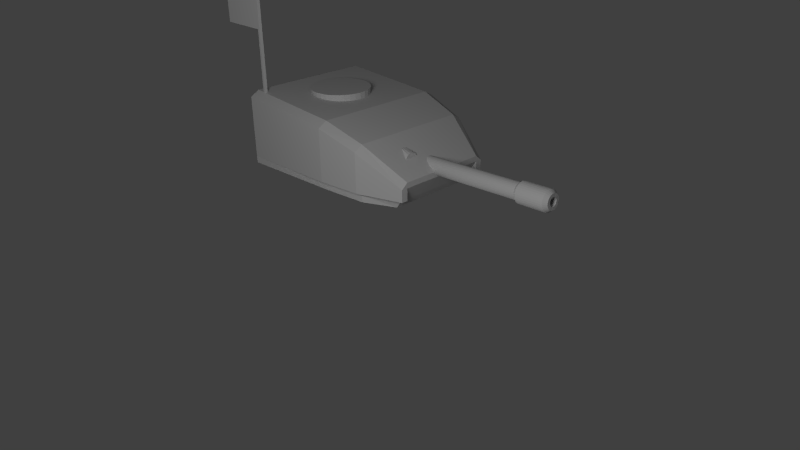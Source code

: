 # Source: tank_upper.blend  (saved by Blender 2.59.0; exported with 4.5.12 LTS)
import bpy
from mathutils import Matrix  # noqa: F401  (used for matrix-valued properties, if any)

bpy.ops.wm.read_factory_settings(use_empty=True)
scene = bpy.context.scene
scene.name = 'Scene'

# ---- collections
col_collection_1 = bpy.data.collections.new('Collection 1'); scene.collection.children.link(col_collection_1)

# ---- materials (node trees are filled in below, after node groups)
mat_1___default = bpy.data.materials.new('1 - Default')
mat_1___default.alpha_threshold = 0.0
mat_1___default.use_transparent_shadow = False
mat_1___default.diffuse_color = (0.5882, 0.5882, 0.5882, 1.0)
mat_1___default.specular_color = (0.898, 0.898, 0.898)
mat_1___default.roughness = 0.5
mat_1___default.line_color = (0.0, 0.0, 0.0, 1.0)

# ---- material node trees

# ---- world
world_world = bpy.data.worlds.new('World'); scene.world = world_world
world_world.color = (0.05088, 0.05088, 0.05088)
world_world.use_sun_shadow = False
world_world.sun_shadow_jitter_overblur = 0.0
world_world.cycles.sampling_method = 'MANUAL'
world_world.cycles.sample_map_resolution = 256

# ---- cameras
cam_camera = bpy.data.cameras.new('Camera')
cam_camera.clip_end = 100.0
cam_camera.lens = 35.0
cam_camera.ortho_scale = 7.314
cam_camera.display_size = 20.0
cam_camera.dof.focus_distance = 0.0
cam_camera.dof.aperture_fstop = 128.0

# ---- lights
light_point = bpy.data.lights.new('Point', 'POINT')
light_point.transmission_factor = 0.0
light_point.energy = 500.0
light_point.shadow_buffer_clip_start = 0.5
light_point.shadow_soft_size = 1.0
light_point.shadow_maximum_resolution = 0.006
light_point.use_absolute_resolution = True
light_point.cycles.use_multiple_importance_sampling = False
light_lamp = bpy.data.lights.new('Lamp', 'POINT')
light_lamp.transmission_factor = 0.0
light_lamp.cutoff_distance = 30.0
light_lamp.energy = 100.0
light_lamp.shadow_buffer_clip_start = 1.001
light_lamp.shadow_soft_size = 1.0
light_lamp.shadow_maximum_resolution = 0.006
light_lamp.use_absolute_resolution = True
light_lamp.cycles.use_multiple_importance_sampling = False

# ---- meshes
me_box03 = bpy.data.meshes.new('Box03')
me_box03.from_pydata([(-0.2229, 0.4127, 2.49), (-0.3, 0.4051, 2.49), (-0.3742, 0.3826, 2.49), (-0.4425, 0.3461, 2.49), (-0.5024, 0.2969, 2.49), (-0.5516, 0.237, 2.49), (-0.5881, 0.1687, 2.49), (-0.6106, 0.09454, 2.49), (-0.6182, 0.01742, 2.49), (-0.6106, -0.0597, 2.49), (-0.5881, -0.1339, 2.49), (-0.5516, -0.2022, 2.49), (-0.5024, -0.2621, 2.49), (-0.4425, -0.3113, 2.49), (-0.3742, -0.3478, 2.49), (-0.3, -0.3703, 2.49), (-0.2229, -0.3779, 2.49), (-0.1458, -0.3703, 2.49), (-0.0716, -0.3478, 2.49), (-0.003259, -0.3113, 2.49), (0.05664, -0.2621, 2.49), (0.1058, -0.2022, 2.49), (0.1423, -0.1339, 2.49), (0.1648, -0.0597, 2.49), (0.1724, 0.01742, 2.49), (0.1648, 0.09454, 2.49), (0.1423, 0.1687, 2.49), (0.1058, 0.237, 2.49), (0.05664, 0.2969, 2.49), (-0.003259, 0.3461, 2.49), (-0.0716, 0.3826, 2.49), (-0.1458, 0.4051, 2.49), (-0.2229, 0.4127, 2.371), (-0.3, 0.4051, 2.371), (-0.3742, 0.3826, 2.371), (-0.4425, 0.3461, 2.371), (-0.5024, 0.2969, 2.371), (-0.5516, 0.237, 2.371), (-0.5881, 0.1687, 2.371), (-0.6106, 0.09454, 2.371), (-0.6182, 0.01742, 2.371), (-0.6106, -0.0597, 2.371), (-0.5881, -0.1339, 2.371), (-0.5516, -0.2022, 2.371), (-0.5024, -0.2621, 2.371), (-0.4425, -0.3113, 2.371), (-0.3742, -0.3478, 2.371), (-0.3, -0.3703, 2.371), (-0.2229, -0.3779, 2.371), (-0.1458, -0.3703, 2.371), (-0.0716, -0.3478, 2.371), (-0.003259, -0.3113, 2.371), (0.05664, -0.2621, 2.371), (0.1058, -0.2022, 2.371), (0.1423, -0.1339, 2.371), (0.1648, -0.0597, 2.371), (0.1724, 0.01742, 2.371), (0.1648, 0.09454, 2.371), (0.1423, 0.1687, 2.371), (0.1058, 0.237, 2.371), (0.05664, 0.2969, 2.371), (-0.003257, 0.3461, 2.371), (-0.0716, 0.3826, 2.371), (-0.1458, 0.4051, 2.371), (-0.2229, 0.01742, 2.49), (-0.2229, 0.01742, 2.371), (2.809, 0.06148, 1.886), (2.809, 0.07412, 1.902), (2.808, 0.08341, 1.92), (2.807, 0.08898, 1.939), (2.806, 0.09063, 1.96), (2.805, 0.08829, 1.98), (2.804, 0.08204, 1.999), (2.803, 0.07215, 2.017), (2.802, 0.05897, 2.032), (2.801, 0.04302, 2.045), (2.801, 0.02491, 2.054), (2.8, 0.005331, 2.06), (2.8, -0.01495, 2.062), (2.8, -0.03517, 2.059), (2.8, -0.05454, 2.053), (2.8, -0.07232, 2.043), (2.801, -0.08783, 2.03), (2.802, -0.1005, 2.014), (2.803, -0.1098, 1.996), (2.804, -0.1153, 1.976), (2.805, -0.117, 1.956), (2.806, -0.1146, 1.936), (2.807, -0.1084, 1.917), (2.808, -0.0985, 1.899), (2.809, -0.08532, 1.883), (2.809, -0.06937, 1.871), (2.81, -0.05126, 1.861), (2.81, -0.03168, 1.856), (2.811, -0.0114, 1.854), (2.811, 0.008819, 1.857), (2.81, 0.02819, 1.863), (2.81, 0.04597, 1.873), (0.8508, 0.07679, 1.776), (0.8501, 0.08943, 1.792), (0.8493, 0.09871, 1.81), (0.8483, 0.1043, 1.83), (0.8473, 0.1059, 1.85), (0.8462, 0.1036, 1.87), (0.8452, 0.09735, 1.89), (0.8442, 0.08745, 1.907), (0.8433, 0.07427, 1.923), (0.8426, 0.05832, 1.935), (0.842, 0.04021, 1.945), (0.8416, 0.02064, 1.95), (0.8413, 0.0003527, 1.952), (0.8413, -0.01986, 1.949), (0.8415, -0.03924, 1.943), (0.8419, -0.05702, 1.933), (0.8424, -0.07253, 1.92), (0.8431, -0.08517, 1.904), (0.844, -0.09445, 1.886), (0.845, -0.1, 1.867), (0.846, -0.1017, 1.846), (0.847, -0.09933, 1.826), (0.8481, -0.09309, 1.807), (0.849, -0.08319, 1.789), (0.8499, -0.07001, 1.774), (0.8507, -0.05406, 1.761), (0.8513, -0.03595, 1.752), (0.8517, -0.01638, 1.746), (0.8519, 0.003908, 1.744), (0.852, 0.02412, 1.747), (0.8518, 0.0435, 1.753), (0.8514, 0.06128, 1.763), (0.8466, 0.002131, 1.848), (2.848, 0.06171, 1.852), (2.849, 0.03912, 1.839), (2.849, 0.0145, 1.831), (2.849, -0.01118, 1.828), (2.849, -0.03695, 1.83), (2.848, -0.06182, 1.837), (2.847, -0.08483, 1.849), (2.847, -0.1051, 1.865), (2.845, -0.1218, 1.885), (2.844, -0.1344, 1.907), (2.843, -0.1423, 1.932), (2.842, -0.1453, 1.957), (2.84, -0.1432, 1.983), (2.839, -0.1361, 2.008), (2.838, -0.1244, 2.031), (2.837, -0.1083, 2.051), (2.836, -0.08859, 2.068), (2.836, -0.066, 2.081), (2.836, -0.04138, 2.089), (2.836, -0.0157, 2.092), (2.836, 0.01007, 2.089), (2.836, 0.03494, 2.082), (2.837, 0.05795, 2.071), (2.838, 0.07822, 2.055), (2.839, 0.09496, 2.035), (2.841, 0.1075, 2.012), (2.842, 0.1155, 1.988), (2.843, 0.1184, 1.962), (2.844, 0.1163, 1.936), (2.846, 0.1093, 1.912), (2.847, 0.09747, 1.889), (2.848, 0.08141, 1.868), (3.21, 0.07883, 1.887), (3.209, 0.09489, 1.907), (3.208, 0.1067, 1.93), (3.207, 0.1138, 1.955), (3.206, 0.1159, 1.981), (3.204, 0.1129, 2.006), (3.203, 0.105, 2.031), (3.202, 0.09238, 2.053), (3.201, 0.07564, 2.073), (3.2, 0.05537, 2.089), (3.199, 0.03236, 2.101), (3.198, 0.007493, 2.108), (3.198, -0.01828, 2.11), (3.198, -0.04396, 2.107), (3.198, -0.06858, 2.099), (3.199, -0.09117, 2.087), (3.199, -0.1109, 2.07), (3.2, -0.1269, 2.05), (3.201, -0.1387, 2.027), (3.203, -0.1458, 2.002), (3.204, -0.1479, 1.976), (3.205, -0.1449, 1.95), (3.207, -0.137, 1.926), (3.208, -0.1244, 1.903), (3.209, -0.1077, 1.884), (3.21, -0.08741, 1.867), (3.211, -0.0644, 1.856), (3.211, -0.03953, 1.849), (3.212, -0.01376, 1.847), (3.212, 0.01192, 1.85), (3.211, 0.03654, 1.857), (3.211, 0.05913, 1.87), (3.255, 0.03847, 1.902), (3.256, 0.02199, 1.893), (3.256, 0.004038, 1.887), (3.256, -0.0147, 1.885), (3.256, -0.0335, 1.886), (3.255, -0.05164, 1.891), (3.255, -0.06843, 1.9), (3.254, -0.08321, 1.911), (3.253, -0.09543, 1.926), (3.252, -0.1046, 1.942), (3.251, -0.1104, 1.96), (3.25, -0.1126, 1.979), (3.249, -0.111, 1.998), (3.248, -0.1059, 2.016), (3.248, -0.09726, 2.033), (3.247, -0.08555, 2.047), (3.246, -0.07117, 2.06), (3.246, -0.05469, 2.069), (3.246, -0.03673, 2.075), (3.246, -0.018, 2.077), (3.246, 0.0008056, 2.075), (3.246, 0.01895, 2.07), (3.247, 0.03573, 2.061), (3.248, 0.05052, 2.05), (3.249, 0.06273, 2.035), (3.249, 0.07191, 2.019), (3.25, 0.07769, 2.001), (3.251, 0.07986, 1.982), (3.252, 0.07834, 1.964), (3.253, 0.07317, 1.945), (3.254, 0.06456, 1.929), (3.255, 0.05285, 1.914), (3.253, 0.02303, 1.943), (3.253, 0.0297, 1.951), (3.252, 0.0346, 1.961), (3.252, 0.03754, 1.971), (3.251, 0.03841, 1.982), (3.251, 0.03717, 1.992), (3.25, 0.03388, 2.002), (3.25, 0.02866, 2.012), (3.249, 0.02171, 2.02), (3.249, 0.01329, 2.027), (3.248, 0.003739, 2.032), (3.248, -0.006586, 2.034), (3.248, -0.01729, 2.035), (3.248, -0.02795, 2.034), (3.248, -0.03817, 2.031), (3.248, -0.04755, 2.026), (3.249, -0.05573, 2.019), (3.249, -0.0624, 2.01), (3.249, -0.06729, 2.001), (3.25, -0.07023, 1.99), (3.25, -0.0711, 1.98), (3.251, -0.06987, 1.969), (3.252, -0.06658, 1.959), (3.252, -0.06135, 1.949), (3.253, -0.0544, 1.941), (3.253, -0.04599, 1.935), (3.253, -0.03644, 1.93), (3.253, -0.02611, 1.927), (3.254, -0.01541, 1.926), (3.254, -0.004746, 1.927), (3.254, 0.005472, 1.93), (3.253, 0.01485, 1.936), (2.131, -0.008374, 1.923), (2.133, 0.02283, 1.879), (2.133, 0.01345, 1.873), (2.134, 0.003228, 1.87), (2.134, -0.007437, 1.869), (2.133, -0.01814, 1.87), (2.133, -0.02846, 1.873), (2.133, -0.03801, 1.877), (2.132, -0.04643, 1.884), (2.132, -0.05338, 1.892), (2.131, -0.0586, 1.902), (2.131, -0.06189, 1.912), (2.13, -0.06313, 1.923), (2.13, -0.06226, 1.933), (2.129, -0.05932, 1.944), (2.129, -0.05442, 1.953), (2.128, -0.04776, 1.961), (2.128, -0.03957, 1.968), (2.128, -0.03019, 1.974), (2.128, -0.01998, 1.977), (2.128, -0.009312, 1.978), (2.128, 0.001388, 1.977), (2.128, 0.01171, 1.974), (2.129, 0.02127, 1.969), (2.129, 0.02968, 1.963), (2.129, 0.03663, 1.955), (2.13, 0.04185, 1.945), (2.13, 0.04515, 1.935), (2.131, 0.04638, 1.924), (2.132, 0.04551, 1.914), (2.132, 0.04257, 1.903), (2.133, 0.03767, 1.894), (2.133, 0.03101, 1.885), (1.447, -0.5555, 1.491), (1.046, -0.7501, 1.491), (1.046, -0.6379, 1.491), (1.046, 0.8076, 1.491), (1.046, 0.9199, 1.491), (1.616, -0.6346, 1.788), (1.046, -0.8394, 2.146), (1.046, 0.9199, 2.146), (-0.9219, -0.79, 1.63), (-0.9219, 0.869, 1.63), (1.046, 0.9199, 1.63), (1.616, 0.629, 1.63), (1.046, -0.7501, 1.58), (-0.9219, -0.79, 1.58), (-0.9219, 0.869, 1.58), (1.046, 0.9199, 1.58), (0.4809, -0.6936, 1.491), (0.4809, 0.869, 1.491), (0.4809, -0.9113, 2.316), (0.4809, 0.9903, 2.316), (0.4809, -0.9113, 1.63), (0.4809, 0.9903, 1.63), (0.4809, 0.9903, 1.58), (-0.9219, -0.79, 1.491), (-0.9219, 0.869, 2.47), (-0.9219, -0.9113, 1.58), (1.616, -0.5483, 1.788), (1.235, -0.2909, 2.098), (1.235, -0.2002, 2.098), (1.374, -0.3005, 2.061), (1.235, -0.2561, 2.098), (1.374, -0.2253, 2.075), (1.447, 0.56, 1.491), (1.447, 0.6361, 1.491), (1.447, -0.4795, 1.491), (1.502, -0.5555, 1.58), (1.046, -0.8394, 1.63), (1.502, 0.6361, 1.58), (1.616, -0.6346, 1.63), (1.616, -0.5485, 1.63), (1.046, 0.8076, 2.218), (0.4809, -0.79, 2.387), (0.4809, 0.869, 2.387), (0.4809, -0.8149, 1.491), (-0.9219, -0.9113, 1.491), (-0.9219, 0.869, 1.491), (-0.9219, 0.9903, 1.58), (-0.9219, 0.9903, 1.491), (0.4809, 0.9903, 1.491), (-0.9219, -0.9113, 2.399), (-0.9219, -0.79, 2.47), (-0.9219, -0.9113, 1.63), (-0.9219, 0.9903, 2.399), (0.4809, -0.8149, 1.58), (-0.9219, 0.9903, 1.63), (1.616, 0.629, 1.859), (1.616, 0.629, 1.788), (1.502, 0.561, 1.58), (1.502, -0.482, 1.58), (1.616, -0.5485, 1.859), (1.046, -0.7271, 2.218), (1.374, -0.3392, 2.011), (1.374, -0.1922, 2.061), (1.374, -0.154, 2.011), (1.236, -0.2723, 2.098), (1.236, -0.2193, 2.098), (1.235, -0.2357, 2.098), (1.374, -0.267, 2.075), (1.616, 0.7151, 1.787), (1.616, 0.7151, 1.63), (-0.7605, -0.759, 1.955), (-0.7605, -0.7997, 1.955), (-0.7914, -0.7997, 1.955), (-0.7914, -0.759, 1.955), (-0.7605, -0.759, 2.252), (-0.7605, -0.7997, 2.252), (-0.7914, -0.7997, 2.252), (-0.7914, -0.759, 2.252), (-0.7605, -0.759, 2.571), (-0.7914, -0.759, 2.571), (-0.7914, -0.7997, 2.571), (-0.7605, -0.7997, 2.571), (-0.7605, -0.759, 2.89), (-0.7605, -0.7997, 2.89), (-0.7914, -0.7997, 2.89), (-0.7914, -0.759, 2.89), (-0.7605, -0.759, 3.272), (-0.7914, -0.759, 3.272), (-0.7914, -0.7997, 3.272), (-0.7605, -0.7997, 3.272), (-0.7605, -0.7997, 3.655), (-0.7605, -0.759, 3.655), (-0.7914, -0.7997, 3.655), (-0.7914, -0.759, 3.655), (-1.11, -0.759, 3.272), (-1.11, -0.759, 3.655), (-1.11, -0.7997, 3.655), (-1.11, -0.7997, 3.272), (-1.429, -0.759, 3.272), (-1.429, -0.7997, 3.272), (-1.429, -0.7997, 3.655), (-1.429, -0.759, 3.655)], [], [(64, 0, 1), (65, 33, 32), (64, 1, 2), (65, 34, 33), (64, 2, 3), (65, 35, 34), (64, 3, 4), (65, 36, 35), (64, 4, 5), (65, 37, 36), (64, 5, 6), (65, 38, 37), (64, 6, 7), (65, 39, 38), (64, 7, 8), (65, 40, 39), (64, 8, 9), (65, 41, 40), (64, 9, 10), (65, 42, 41), (64, 10, 11), (65, 43, 42), (64, 11, 12), (65, 44, 43), (64, 12, 13), (65, 45, 44), (64, 13, 14), (65, 46, 45), (64, 14, 15), (65, 47, 46), (64, 15, 16), (65, 48, 47), (64, 16, 17), (65, 49, 48), (64, 17, 18), (65, 50, 49), (64, 18, 19), (65, 51, 50), (64, 19, 20), (65, 52, 51), (64, 20, 21), (65, 53, 52), (64, 21, 22), (65, 54, 53), (64, 22, 23), (65, 55, 54), (64, 23, 24), (65, 56, 55), (64, 24, 25), (65, 57, 56), (64, 25, 26), (65, 58, 57), (64, 26, 27), (65, 59, 58), (64, 27, 28), (65, 60, 59), (64, 28, 29), (65, 61, 60), (64, 29, 30), (65, 62, 61), (64, 30, 31), (65, 63, 62), (31, 0, 64), (65, 32, 63), (0, 32, 33, 1), (1, 33, 34, 2), (2, 34, 35, 3), (3, 35, 36, 4), (4, 36, 37, 5), (5, 37, 38, 6), (6, 38, 39, 7), (7, 39, 40, 8), (8, 40, 41, 9), (9, 41, 42, 10), (10, 42, 43, 11), (11, 43, 44, 12), (12, 44, 45, 13), (13, 45, 46, 14), (14, 46, 47, 15), (15, 47, 48, 16), (16, 48, 49, 17), (17, 49, 50, 18), (18, 50, 51, 19), (19, 51, 52, 20), (20, 52, 53, 21), (21, 53, 54, 22), (22, 54, 55, 23), (23, 55, 56, 24), (24, 56, 57, 25), (25, 57, 58, 26), (26, 58, 59, 27), (27, 59, 60, 28), (28, 60, 61, 29), (29, 61, 62, 30), (30, 62, 63, 31), (32, 0, 31, 63), (130, 99, 98), (130, 100, 99), (130, 101, 100), (130, 102, 101), (130, 103, 102), (130, 104, 103), (130, 105, 104), (130, 106, 105), (130, 107, 106), (130, 108, 107), (130, 109, 108), (130, 110, 109), (130, 111, 110), (130, 112, 111), (130, 113, 112), (130, 114, 113), (130, 115, 114), (130, 116, 115), (130, 117, 116), (130, 118, 117), (130, 119, 118), (130, 120, 119), (130, 121, 120), (130, 122, 121), (130, 123, 122), (130, 124, 123), (130, 125, 124), (130, 126, 125), (130, 127, 126), (130, 128, 127), (130, 129, 128), (130, 98, 129), (66, 98, 99, 67), (67, 99, 100, 68), (68, 100, 101, 69), (69, 101, 102, 70), (70, 102, 103, 71), (71, 103, 104, 72), (72, 104, 105, 73), (73, 105, 106, 74), (74, 106, 107, 75), (75, 107, 108, 76), (76, 108, 109, 77), (77, 109, 110, 78), (78, 110, 111, 79), (79, 111, 112, 80), (80, 112, 113, 81), (81, 113, 114, 82), (82, 114, 115, 83), (83, 115, 116, 84), (84, 116, 117, 85), (85, 117, 118, 86), (86, 118, 119, 87), (87, 119, 120, 88), (88, 120, 121, 89), (89, 121, 122, 90), (90, 122, 123, 91), (91, 123, 124, 92), (92, 124, 125, 93), (93, 125, 126, 94), (94, 126, 127, 95), (95, 127, 128, 96), (96, 128, 129, 97), (98, 66, 97, 129), (97, 66, 162, 131), (96, 97, 131, 132), (95, 96, 132, 133), (94, 95, 133, 134), (93, 94, 134, 135), (92, 93, 135, 136), (91, 92, 136, 137), (90, 91, 137, 138), (89, 90, 138, 139), (88, 89, 139, 140), (87, 88, 140, 141), (86, 87, 141, 142), (85, 86, 142, 143), (84, 85, 143, 144), (83, 84, 144, 145), (82, 83, 145, 146), (81, 82, 146, 147), (80, 81, 147, 148), (79, 80, 148, 149), (78, 79, 149, 150), (77, 78, 150, 151), (76, 77, 151, 152), (75, 76, 152, 153), (74, 75, 153, 154), (73, 74, 154, 155), (72, 73, 155, 156), (71, 72, 156, 157), (70, 71, 157, 158), (69, 70, 158, 159), (68, 69, 159, 160), (67, 68, 160, 161), (66, 67, 161, 162), (162, 161, 164, 163), (161, 160, 165, 164), (160, 159, 166, 165), (159, 158, 167, 166), (158, 157, 168, 167), (157, 156, 169, 168), (156, 155, 170, 169), (155, 154, 171, 170), (154, 153, 172, 171), (153, 152, 173, 172), (152, 151, 174, 173), (151, 150, 175, 174), (150, 149, 176, 175), (149, 148, 177, 176), (148, 147, 178, 177), (147, 146, 179, 178), (146, 145, 180, 179), (145, 144, 181, 180), (144, 143, 182, 181), (143, 142, 183, 182), (142, 141, 184, 183), (141, 140, 185, 184), (140, 139, 186, 185), (139, 138, 187, 186), (138, 137, 188, 187), (137, 136, 189, 188), (136, 135, 190, 189), (135, 134, 191, 190), (134, 133, 192, 191), (133, 132, 193, 192), (132, 131, 194, 193), (131, 162, 163, 194), (194, 163, 226, 195), (193, 194, 195, 196), (192, 193, 196, 197), (191, 192, 197, 198), (190, 191, 198, 199), (189, 190, 199, 200), (188, 189, 200, 201), (187, 188, 201, 202), (186, 187, 202, 203), (185, 186, 203, 204), (184, 185, 204, 205), (183, 184, 205, 206), (182, 183, 206, 207), (181, 182, 207, 208), (180, 181, 208, 209), (179, 180, 209, 210), (178, 179, 210, 211), (177, 178, 211, 212), (176, 177, 212, 213), (175, 176, 213, 214), (174, 175, 214, 215), (173, 174, 215, 216), (172, 173, 216, 217), (171, 172, 217, 218), (170, 171, 218, 219), (169, 170, 219, 220), (168, 169, 220, 221), (167, 168, 221, 222), (166, 167, 222, 223), (165, 166, 223, 224), (164, 165, 224, 225), (163, 164, 225, 226), (226, 225, 228, 227), (225, 224, 229, 228), (224, 223, 230, 229), (223, 222, 231, 230), (222, 221, 232, 231), (221, 220, 233, 232), (220, 219, 234, 233), (219, 218, 235, 234), (218, 217, 236, 235), (217, 216, 237, 236), (216, 215, 238, 237), (215, 214, 239, 238), (214, 213, 240, 239), (213, 212, 241, 240), (212, 211, 242, 241), (211, 210, 243, 242), (210, 209, 244, 243), (209, 208, 245, 244), (208, 207, 246, 245), (207, 206, 247, 246), (206, 205, 248, 247), (205, 204, 249, 248), (204, 203, 250, 249), (203, 202, 251, 250), (202, 201, 252, 251), (201, 200, 253, 252), (200, 199, 254, 253), (199, 198, 255, 254), (198, 197, 256, 255), (197, 196, 257, 256), (196, 195, 258, 257), (195, 226, 227, 258), (258, 227, 291, 260), (257, 258, 260, 261), (256, 257, 261, 262), (255, 256, 262, 263), (254, 255, 263, 264), (253, 254, 264, 265), (252, 253, 265, 266), (251, 252, 266, 267), (250, 251, 267, 268), (249, 250, 268, 269), (248, 249, 269, 270), (247, 248, 270, 271), (246, 247, 271, 272), (245, 246, 272, 273), (244, 245, 273, 274), (243, 244, 274, 275), (242, 243, 275, 276), (241, 242, 276, 277), (240, 241, 277, 278), (239, 240, 278, 279), (238, 239, 279, 280), (237, 238, 280, 281), (236, 237, 281, 282), (235, 236, 282, 283), (234, 235, 283, 284), (233, 234, 284, 285), (232, 233, 285, 286), (231, 232, 286, 287), (230, 231, 287, 288), (229, 230, 288, 289), (228, 229, 289, 290), (227, 228, 290, 291), (259, 291, 290), (259, 290, 289), (259, 289, 288), (259, 288, 287), (259, 287, 286), (259, 286, 285), (259, 285, 284), (259, 284, 283), (259, 283, 282), (259, 282, 281), (259, 281, 280), (259, 280, 279), (259, 279, 278), (259, 278, 277), (259, 277, 276), (259, 276, 275), (259, 275, 274), (259, 274, 273), (259, 273, 272), (259, 272, 271), (259, 271, 270), (259, 270, 269), (259, 269, 268), (259, 268, 267), (259, 267, 266), (259, 266, 265), (259, 265, 264), (259, 264, 263), (259, 263, 262), (259, 262, 261), (259, 261, 260), (260, 291, 259), (292, 294, 326), (292, 293, 294), (326, 295, 324), (295, 326, 294), (324, 296, 325), (296, 324, 295), (297, 352, 298), (352, 297, 351), (359, 358, 322), (358, 359, 323), (347, 299, 332), (299, 347, 360), (292, 304, 293), (327, 304, 292), (330, 298, 328), (298, 330, 297), (336, 305, 315), (305, 336, 317), (315, 306, 337), (306, 315, 305), (337, 338, 339), (338, 337, 306), (343, 342, 300), (342, 343, 341), (300, 316, 301), (316, 300, 342), (301, 344, 346), (344, 301, 316), (296, 329, 325), (329, 296, 307), (360, 302, 299), (325, 349, 324), (349, 325, 329), (324, 350, 326), (350, 324, 349), (326, 327, 292), (327, 326, 350), (361, 348, 303), (349, 318, 350), (318, 349, 348), (331, 297, 330), (297, 318, 351), (328, 327, 330), (327, 328, 304), (300, 317, 343), (317, 300, 305), (301, 305, 300), (305, 301, 306), (346, 306, 301), (306, 346, 338), (361, 307, 302), (307, 361, 329), (303, 329, 361), (329, 303, 349), (330, 350, 331), (350, 330, 327), (293, 308, 294), (308, 293, 335), (294, 309, 295), (309, 294, 308), (295, 340, 296), (340, 295, 309), (352, 310, 298), (310, 352, 333), (332, 333, 352), (333, 332, 334), (299, 334, 332), (334, 299, 311), (304, 335, 293), (335, 304, 345), (298, 312, 328), (312, 298, 310), (296, 314, 307), (314, 296, 340), (302, 311, 299), (311, 302, 313), (328, 345, 304), (345, 328, 312), (307, 313, 302), (313, 307, 314), (335, 315, 308), (315, 335, 336), (345, 336, 335), (336, 345, 317), (308, 337, 309), (337, 308, 315), (309, 339, 340), (339, 309, 337), (340, 338, 314), (338, 340, 339), (333, 341, 310), (341, 333, 342), (310, 343, 312), (343, 310, 341), (334, 342, 333), (342, 334, 316), (313, 344, 311), (344, 313, 346), (311, 316, 334), (316, 311, 344), (312, 317, 345), (317, 312, 343), (314, 346, 313), (346, 314, 338), (351, 348, 347), (348, 351, 318), (347, 348, 349), (318, 331, 350), (351, 319, 352), (319, 351, 353), (352, 320, 332), (320, 352, 319), (332, 355, 347), (355, 332, 320), (347, 353, 351), (353, 347, 355), (353, 356, 319), (356, 353, 321), (319, 357, 320), (357, 319, 356), (320, 354, 355), (354, 320, 357), (355, 321, 353), (321, 355, 354), (321, 322, 356), (322, 321, 359), (356, 358, 357), (358, 356, 322), (357, 323, 354), (323, 357, 358), (354, 359, 321), (359, 354, 323), (331, 318, 297), (347, 348, 360), (302, 360, 361), (348, 361, 360), (348, 349, 303), (364, 365, 362, 363), (362, 366, 367, 363), (363, 367, 368, 364), (364, 368, 369, 365), (365, 369, 366, 362), (366, 369, 371, 370), (369, 368, 372, 371), (368, 367, 373, 372), (367, 366, 370, 373), (373, 370, 374, 375), (372, 373, 375, 376), (371, 372, 376, 377), (370, 371, 377, 374), (374, 377, 379, 378), (377, 376, 380, 379), (376, 375, 381, 380), (375, 374, 378, 381), (381, 378, 383, 382), (380, 381, 382, 384), (378, 379, 385, 383), (383, 385, 384, 382), (385, 379, 386, 387), (384, 385, 387, 388), (380, 384, 388, 389), (379, 380, 389, 386), (386, 389, 391, 390), (389, 388, 392, 391), (388, 387, 393, 392), (387, 386, 390, 393), (390, 391, 392, 393)])
_uv = me_box03.uv_layers.new(name='UVMap')
_uv.uv.foreach_set('vector', [0.8783, 0.8151, 0.8783, 0.8665, 0.8883, 0.8655, 0.8783, 0.8151, 0.8883, 0.8655, 0.8783, 0.8665, 0.8783, 0.8151, 0.8883, 0.8655, 0.8979, 0.8626, 0.8783, 0.8151, 0.8979, 0.8626, 0.8883, 0.8655, 0.8783, 0.8151, 0.8979, 0.8626, 0.9068, 0.8578, 0.8783, 0.8151, 0.9068, 0.8578, 0.8979, 0.8626, 0.8783, 0.8151, 0.9068, 0.8578, 0.9146, 0.8514, 0.8783, 0.8151, 0.9146, 0.8514, 0.9068, 0.8578, 0.8783, 0.8151, 0.9146, 0.8514, 0.921, 0.8436, 0.8783, 0.8151, 0.921, 0.8436, 0.9146, 0.8514, 0.8783, 0.8151, 0.921, 0.8436, 0.9257, 0.8348, 0.8783, 0.8151, 0.9257, 0.8348, 0.921, 0.8436, 0.8783, 0.8151, 0.9257, 0.8348, 0.9286, 0.8251, 0.8783, 0.8151, 0.9286, 0.8251, 0.9257, 0.8348, 0.8783, 0.8151, 0.9286, 0.8251, 0.9296, 0.8151, 0.8783, 0.8151, 0.9296, 0.8151, 0.9286, 0.8251, 0.8783, 0.8151, 0.9296, 0.8151, 0.9286, 0.8051, 0.8783, 0.8151, 0.9286, 0.8051, 0.9296, 0.8151, 0.8783, 0.8151, 0.9286, 0.8051, 0.9257, 0.7954, 0.8783, 0.8151, 0.9257, 0.7954, 0.9286, 0.8051, 0.8783, 0.8151, 0.9257, 0.7954, 0.921, 0.7865, 0.8783, 0.8151, 0.921, 0.7865, 0.9257, 0.7954, 0.8783, 0.8151, 0.921, 0.7865, 0.9146, 0.7788, 0.8783, 0.8151, 0.9146, 0.7788, 0.921, 0.7865, 0.8783, 0.8151, 0.9146, 0.7788, 0.9068, 0.7724, 0.8783, 0.8151, 0.9068, 0.7724, 0.9146, 0.7788, 0.8783, 0.8151, 0.9068, 0.7724, 0.8979, 0.7676, 0.8783, 0.8151, 0.8979, 0.7676, 0.9068, 0.7724, 0.8783, 0.8151, 0.8979, 0.7676, 0.8883, 0.7647, 0.8783, 0.8151, 0.8883, 0.7647, 0.8979, 0.7676, 0.8783, 0.8151, 0.8883, 0.7647, 0.8783, 0.7637, 0.8783, 0.8151, 0.8783, 0.7637, 0.8883, 0.7647, 0.8783, 0.8151, 0.8783, 0.7637, 0.8682, 0.7647, 0.8783, 0.8151, 0.8682, 0.7647, 0.8783, 0.7637, 0.8783, 0.8151, 0.8682, 0.7647, 0.8586, 0.7676, 0.8783, 0.8151, 0.8586, 0.7676, 0.8682, 0.7647, 0.8783, 0.8151, 0.8586, 0.7676, 0.8497, 0.7724, 0.8783, 0.8151, 0.8497, 0.7724, 0.8586, 0.7676, 0.8783, 0.8151, 0.8497, 0.7724, 0.8419, 0.7788, 0.8783, 0.8151, 0.8419, 0.7788, 0.8497, 0.7724, 0.8783, 0.8151, 0.8419, 0.7788, 0.8355, 0.7865, 0.8783, 0.8151, 0.8355, 0.7865, 0.8419, 0.7788, 0.8783, 0.8151, 0.8355, 0.7865, 0.8308, 0.7954, 0.8783, 0.8151, 0.8308, 0.7954, 0.8355, 0.7865, 0.8783, 0.8151, 0.8308, 0.7954, 0.8279, 0.8051, 0.8783, 0.8151, 0.8279, 0.8051, 0.8308, 0.7954, 0.8783, 0.8151, 0.8279, 0.8051, 0.8269, 0.8151, 0.8783, 0.8151, 0.8269, 0.8151, 0.8279, 0.8051, 0.8783, 0.8151, 0.8269, 0.8151, 0.8279, 0.8251, 0.8783, 0.8151, 0.8279, 0.8251, 0.8269, 0.8151, 0.8783, 0.8151, 0.8279, 0.8251, 0.8308, 0.8348, 0.8783, 0.8151, 0.8308, 0.8348, 0.8279, 0.8251, 0.8783, 0.8151, 0.8308, 0.8348, 0.8355, 0.8436, 0.8783, 0.8151, 0.8355, 0.8436, 0.8308, 0.8348, 0.8783, 0.8151, 0.8355, 0.8436, 0.8419, 0.8514, 0.8783, 0.8151, 0.8419, 0.8514, 0.8355, 0.8436, 0.8783, 0.8151, 0.8419, 0.8514, 0.8497, 0.8578, 0.8783, 0.8151, 0.8497, 0.8578, 0.8419, 0.8514, 0.8783, 0.8151, 0.8497, 0.8578, 0.8586, 0.8626, 0.8783, 0.8151, 0.8586, 0.8626, 0.8497, 0.8578, 0.8783, 0.8151, 0.8586, 0.8626, 0.8682, 0.8655, 0.8783, 0.8151, 0.8682, 0.8655, 0.8586, 0.8626, 0.8682, 0.8655, 0.8783, 0.8665, 0.8783, 0.8151, 0.8783, 0.8151, 0.8783, 0.8665, 0.8682, 0.8655, 0.8783, 0.8665, 0.8783, 0.8665, 0.8883, 0.8655, 0.8883, 0.8655, 0.8883, 0.8655, 0.8883, 0.8655, 0.8979, 0.8626, 0.8979, 0.8626, 0.8979, 0.8626, 0.8979, 0.8626, 0.9068, 0.8578, 0.9068, 0.8578, 0.9068, 0.8578, 0.9068, 0.8578, 0.9146, 0.8514, 0.9146, 0.8514, 0.9146, 0.8514, 0.9146, 0.8514, 0.921, 0.8436, 0.921, 0.8436, 0.921, 0.8436, 0.921, 0.8436, 0.9257, 0.8348, 0.9257, 0.8348, 0.9257, 0.8348, 0.9257, 0.8348, 0.9286, 0.8251, 0.9286, 0.8251, 0.9286, 0.8251, 0.9286, 0.8251, 0.9296, 0.8151, 0.9296, 0.8151, 0.9296, 0.8151, 0.9296, 0.8151, 0.9286, 0.8051, 0.9286, 0.8051, 0.9286, 0.8051, 0.9286, 0.8051, 0.9257, 0.7954, 0.9257, 0.7954, 0.9257, 0.7954, 0.9257, 0.7954, 0.921, 0.7865, 0.921, 0.7865, 0.921, 0.7865, 0.921, 0.7865, 0.9146, 0.7788, 0.9146, 0.7788, 0.9146, 0.7788, 0.9146, 0.7788, 0.9068, 0.7724, 0.9068, 0.7724, 0.9068, 0.7724, 0.9068, 0.7724, 0.8979, 0.7676, 0.8979, 0.7676, 0.8979, 0.7676, 0.8979, 0.7676, 0.8883, 0.7647, 0.8883, 0.7647, 0.8883, 0.7647, 0.8883, 0.7647, 0.8783, 0.7637, 0.8783, 0.7637, 0.8783, 0.7637, 0.8783, 0.7637, 0.8682, 0.7647, 0.8682, 0.7647, 0.8682, 0.7647, 0.8682, 0.7647, 0.8586, 0.7676, 0.8586, 0.7676, 0.8586, 0.7676, 0.8586, 0.7676, 0.8497, 0.7724, 0.8497, 0.7724, 0.8497, 0.7724, 0.8497, 0.7724, 0.8419, 0.7788, 0.8419, 0.7788, 0.8419, 0.7788, 0.8419, 0.7788, 0.8355, 0.7865, 0.8355, 0.7865, 0.8355, 0.7865, 0.8355, 0.7865, 0.8308, 0.7954, 0.8308, 0.7954, 0.8308, 0.7954, 0.8308, 0.7954, 0.8279, 0.8051, 0.8279, 0.8051, 0.8279, 0.8051, 0.8279, 0.8051, 0.8269, 0.8151, 0.8269, 0.8151, 0.8269, 0.8151, 0.8269, 0.8151, 0.8279, 0.8251, 0.8279, 0.8251, 0.8279, 0.8251, 0.8279, 0.8251, 0.8308, 0.8348, 0.8308, 0.8348, 0.8308, 0.8348, 0.8308, 0.8348, 0.8355, 0.8436, 0.8355, 0.8436, 0.8355, 0.8436, 0.8355, 0.8436, 0.8419, 0.8514, 0.8419, 0.8514, 0.8419, 0.8514, 0.8419, 0.8514, 0.8497, 0.8578, 0.8497, 0.8578, 0.8497, 0.8578, 0.8497, 0.8578, 0.8586, 0.8626, 0.8586, 0.8626, 0.8586, 0.8626, 0.8586, 0.8626, 0.8682, 0.8655, 0.8682, 0.8655, 0.8783, 0.8665, 0.8783, 0.8665, 0.8682, 0.8655, 0.8682, 0.8655, 0.4897, 0.9636, 0.4898, 0.9524, 0.4898, 0.9492, 0.4897, 0.9636, 0.4899, 0.956, 0.4898, 0.9524, 0.4897, 0.9636, 0.4899, 0.9599, 0.4899, 0.956, 0.4897, 0.9636, 0.4899, 0.964, 0.4899, 0.9599, 0.4897, 0.9636, 0.4899, 0.968, 0.4899, 0.964, 0.4897, 0.9636, 0.4899, 0.9719, 0.4899, 0.968, 0.4897, 0.9636, 0.4899, 0.9754, 0.4899, 0.9719, 0.4897, 0.9636, 0.4899, 0.9785, 0.4899, 0.9754, 0.4897, 0.9636, 0.4899, 0.9811, 0.4899, 0.9785, 0.4897, 0.9636, 0.4899, 0.9829, 0.4899, 0.9811, 0.4897, 0.9636, 0.4899, 0.984, 0.4899, 0.9829, 0.4897, 0.9636, 0.4898, 0.9844, 0.4899, 0.984, 0.4897, 0.9636, 0.4898, 0.9839, 0.4898, 0.9844, 0.4897, 0.9636, 0.4898, 0.9826, 0.4898, 0.9839, 0.4897, 0.9636, 0.4897, 0.9807, 0.4898, 0.9826, 0.4897, 0.9636, 0.4897, 0.978, 0.4897, 0.9807, 0.4897, 0.9636, 0.4897, 0.9748, 0.4897, 0.978, 0.4897, 0.9636, 0.4896, 0.9712, 0.4897, 0.9748, 0.4897, 0.9636, 0.4896, 0.9673, 0.4896, 0.9712, 0.4897, 0.9636, 0.4896, 0.9633, 0.4896, 0.9673, 0.4897, 0.9636, 0.4896, 0.9592, 0.4896, 0.9633, 0.4897, 0.9636, 0.4896, 0.9553, 0.4896, 0.9592, 0.4897, 0.9636, 0.4896, 0.9518, 0.4896, 0.9553, 0.4897, 0.9636, 0.4896, 0.9487, 0.4896, 0.9518, 0.4897, 0.9636, 0.4896, 0.9462, 0.4896, 0.9487, 0.4897, 0.9636, 0.4896, 0.9443, 0.4896, 0.9462, 0.4897, 0.9636, 0.4896, 0.9432, 0.4896, 0.9443, 0.4897, 0.9636, 0.4897, 0.9429, 0.4896, 0.9432, 0.4897, 0.9636, 0.4897, 0.9433, 0.4897, 0.9429, 0.4897, 0.9636, 0.4897, 0.9446, 0.4897, 0.9433, 0.4897, 0.9636, 0.4898, 0.9466, 0.4897, 0.9446, 0.4897, 0.9636, 0.4898, 0.9492, 0.4898, 0.9466, 0.8818, 0.9496, 0.4898, 0.9492, 0.4898, 0.9524, 0.8818, 0.9528, 0.8818, 0.9528, 0.4898, 0.9524, 0.4899, 0.956, 0.8819, 0.9564, 0.8819, 0.9564, 0.4899, 0.956, 0.4899, 0.9599, 0.8819, 0.9603, 0.8819, 0.9603, 0.4899, 0.9599, 0.4899, 0.964, 0.8819, 0.9643, 0.8819, 0.9643, 0.4899, 0.964, 0.4899, 0.968, 0.8819, 0.9684, 0.8819, 0.9684, 0.4899, 0.968, 0.4899, 0.9719, 0.8819, 0.9722, 0.8819, 0.9722, 0.4899, 0.9719, 0.4899, 0.9754, 0.8819, 0.9758, 0.8819, 0.9758, 0.4899, 0.9754, 0.4899, 0.9785, 0.8819, 0.9789, 0.8819, 0.9789, 0.4899, 0.9785, 0.4899, 0.9811, 0.8819, 0.9814, 0.8819, 0.9814, 0.4899, 0.9811, 0.4899, 0.9829, 0.8819, 0.9833, 0.8819, 0.9833, 0.4899, 0.9829, 0.4899, 0.984, 0.8819, 0.9844, 0.8819, 0.9844, 0.4899, 0.984, 0.4898, 0.9844, 0.8818, 0.9847, 0.8818, 0.9847, 0.4898, 0.9844, 0.4898, 0.9839, 0.8818, 0.9843, 0.8818, 0.9843, 0.4898, 0.9839, 0.4898, 0.9826, 0.8818, 0.983, 0.8818, 0.983, 0.4898, 0.9826, 0.4897, 0.9807, 0.8818, 0.981, 0.8818, 0.981, 0.4897, 0.9807, 0.4897, 0.978, 0.8817, 0.9784, 0.8817, 0.9784, 0.4897, 0.978, 0.4897, 0.9748, 0.8817, 0.9752, 0.8817, 0.9752, 0.4897, 0.9748, 0.4896, 0.9712, 0.8817, 0.9716, 0.8817, 0.9716, 0.4896, 0.9712, 0.4896, 0.9673, 0.8816, 0.9677, 0.8816, 0.9677, 0.4896, 0.9673, 0.4896, 0.9633, 0.8816, 0.9636, 0.8816, 0.9636, 0.4896, 0.9633, 0.4896, 0.9592, 0.8816, 0.9596, 0.8816, 0.9596, 0.4896, 0.9592, 0.4896, 0.9553, 0.8816, 0.9557, 0.8816, 0.9557, 0.4896, 0.9553, 0.4896, 0.9518, 0.8816, 0.9522, 0.8816, 0.9522, 0.4896, 0.9518, 0.4896, 0.9487, 0.8816, 0.9491, 0.8816, 0.9491, 0.4896, 0.9487, 0.4896, 0.9462, 0.8816, 0.9465, 0.8816, 0.9465, 0.4896, 0.9462, 0.4896, 0.9443, 0.8816, 0.9447, 0.8816, 0.9447, 0.4896, 0.9443, 0.4896, 0.9432, 0.8817, 0.9436, 0.8817, 0.9436, 0.4896, 0.9432, 0.4897, 0.9429, 0.8817, 0.9432, 0.8817, 0.9432, 0.4897, 0.9429, 0.4897, 0.9433, 0.8817, 0.9437, 0.8817, 0.9437, 0.4897, 0.9433, 0.4897, 0.9446, 0.8818, 0.945, 0.8818, 0.945, 0.4897, 0.9446, 0.4898, 0.9466, 0.8818, 0.9469, 0.4898, 0.9492, 0.8818, 0.9496, 0.8818, 0.9469, 0.4898, 0.9466, 0.8818, 0.9469, 0.8818, 0.9496, 0.8893, 0.9456, 0.8892, 0.9423, 0.8818, 0.945, 0.8818, 0.9469, 0.8892, 0.9423, 0.8892, 0.9398, 0.8817, 0.9437, 0.8818, 0.945, 0.8892, 0.9398, 0.8891, 0.9382, 0.8817, 0.9432, 0.8817, 0.9437, 0.8891, 0.9382, 0.8891, 0.9376, 0.8817, 0.9436, 0.8817, 0.9432, 0.8891, 0.9376, 0.8891, 0.938, 0.8816, 0.9447, 0.8817, 0.9436, 0.8891, 0.938, 0.889, 0.9394, 0.8816, 0.9465, 0.8816, 0.9447, 0.889, 0.9394, 0.889, 0.9418, 0.8816, 0.9491, 0.8816, 0.9465, 0.889, 0.9418, 0.889, 0.945, 0.8816, 0.9522, 0.8816, 0.9491, 0.889, 0.945, 0.889, 0.9489, 0.8816, 0.9557, 0.8816, 0.9522, 0.889, 0.9489, 0.889, 0.9534, 0.8816, 0.9596, 0.8816, 0.9557, 0.889, 0.9534, 0.889, 0.9584, 0.8816, 0.9636, 0.8816, 0.9596, 0.889, 0.9584, 0.889, 0.9635, 0.8816, 0.9677, 0.8816, 0.9636, 0.889, 0.9635, 0.889, 0.9687, 0.8817, 0.9716, 0.8816, 0.9677, 0.889, 0.9687, 0.8891, 0.9736, 0.8817, 0.9752, 0.8817, 0.9716, 0.8891, 0.9736, 0.8891, 0.9782, 0.8817, 0.9784, 0.8817, 0.9752, 0.8891, 0.9782, 0.8891, 0.9823, 0.8818, 0.981, 0.8817, 0.9784, 0.8891, 0.9823, 0.8892, 0.9856, 0.8818, 0.983, 0.8818, 0.981, 0.8892, 0.9856, 0.8892, 0.9881, 0.8818, 0.9843, 0.8818, 0.983, 0.8892, 0.9881, 0.8893, 0.9897, 0.8818, 0.9847, 0.8818, 0.9843, 0.8893, 0.9897, 0.8893, 0.9903, 0.8819, 0.9844, 0.8818, 0.9847, 0.8893, 0.9903, 0.8893, 0.9899, 0.8819, 0.9833, 0.8819, 0.9844, 0.8893, 0.9899, 0.8894, 0.9885, 0.8819, 0.9814, 0.8819, 0.9833, 0.8894, 0.9885, 0.8894, 0.9861, 0.8819, 0.9789, 0.8819, 0.9814, 0.8894, 0.9861, 0.8894, 0.9829, 0.8819, 0.9758, 0.8819, 0.9789, 0.8894, 0.9829, 0.8894, 0.979, 0.8819, 0.9722, 0.8819, 0.9758, 0.8894, 0.979, 0.8894, 0.9745, 0.8819, 0.9684, 0.8819, 0.9722, 0.8894, 0.9745, 0.8894, 0.9695, 0.8819, 0.9643, 0.8819, 0.9684, 0.8894, 0.9695, 0.8894, 0.9644, 0.8819, 0.9603, 0.8819, 0.9643, 0.8894, 0.9644, 0.8894, 0.9593, 0.8819, 0.9564, 0.8819, 0.9603, 0.8894, 0.9593, 0.8893, 0.9543, 0.8818, 0.9528, 0.8819, 0.9564, 0.8893, 0.9543, 0.8893, 0.9497, 0.8818, 0.9496, 0.8818, 0.9528, 0.8893, 0.9497, 0.8893, 0.9456, 0.8893, 0.9456, 0.8893, 0.9497, 0.9618, 0.9494, 0.9618, 0.9453, 0.8893, 0.9497, 0.8893, 0.9543, 0.9619, 0.954, 0.9618, 0.9494, 0.8893, 0.9543, 0.8894, 0.9593, 0.9619, 0.959, 0.9619, 0.954, 0.8894, 0.9593, 0.8894, 0.9644, 0.9619, 0.9641, 0.9619, 0.959, 0.8894, 0.9644, 0.8894, 0.9695, 0.9619, 0.9692, 0.9619, 0.9641, 0.8894, 0.9695, 0.8894, 0.9745, 0.9619, 0.9742, 0.9619, 0.9692, 0.8894, 0.9745, 0.8894, 0.979, 0.9619, 0.9787, 0.9619, 0.9742, 0.8894, 0.979, 0.8894, 0.9829, 0.9619, 0.9826, 0.9619, 0.9787, 0.8894, 0.9829, 0.8894, 0.9861, 0.9619, 0.9858, 0.9619, 0.9826, 0.8894, 0.9861, 0.8894, 0.9885, 0.9619, 0.9882, 0.9619, 0.9858, 0.8894, 0.9885, 0.8893, 0.9899, 0.9619, 0.9896, 0.9619, 0.9882, 0.8893, 0.9899, 0.8893, 0.9903, 0.9618, 0.99, 0.9619, 0.9896, 0.8893, 0.9903, 0.8893, 0.9897, 0.9618, 0.9894, 0.9618, 0.99, 0.8893, 0.9897, 0.8892, 0.9881, 0.9617, 0.9878, 0.9618, 0.9894, 0.8892, 0.9881, 0.8892, 0.9856, 0.9617, 0.9853, 0.9617, 0.9878, 0.8892, 0.9856, 0.8891, 0.9823, 0.9617, 0.982, 0.9617, 0.9853, 0.8891, 0.9823, 0.8891, 0.9782, 0.9616, 0.9779, 0.9617, 0.982, 0.8891, 0.9782, 0.8891, 0.9736, 0.9616, 0.9733, 0.9616, 0.9779, 0.8891, 0.9736, 0.889, 0.9687, 0.9616, 0.9684, 0.9616, 0.9733, 0.889, 0.9687, 0.889, 0.9635, 0.9615, 0.9632, 0.9616, 0.9684, 0.889, 0.9635, 0.889, 0.9584, 0.9615, 0.9581, 0.9615, 0.9632, 0.889, 0.9584, 0.889, 0.9534, 0.9615, 0.9532, 0.9615, 0.9581, 0.889, 0.9534, 0.889, 0.9489, 0.9615, 0.9486, 0.9615, 0.9532, 0.889, 0.9489, 0.889, 0.945, 0.9615, 0.9447, 0.9615, 0.9486, 0.889, 0.945, 0.889, 0.9418, 0.9615, 0.9415, 0.9615, 0.9447, 0.889, 0.9418, 0.889, 0.9394, 0.9616, 0.9391, 0.9615, 0.9415, 0.889, 0.9394, 0.8891, 0.938, 0.9616, 0.9377, 0.9616, 0.9391, 0.8891, 0.938, 0.8891, 0.9376, 0.9616, 0.9373, 0.9616, 0.9377, 0.8891, 0.9376, 0.8891, 0.9382, 0.9617, 0.9379, 0.9616, 0.9373, 0.8891, 0.9382, 0.8892, 0.9398, 0.9617, 0.9395, 0.9617, 0.9379, 0.8892, 0.9398, 0.8892, 0.9423, 0.9617, 0.942, 0.9617, 0.9395, 0.8892, 0.9423, 0.8893, 0.9456, 0.9618, 0.9453, 0.9617, 0.942, 0.9617, 0.942, 0.9618, 0.9453, 0.971, 0.9503, 0.9709, 0.9478, 0.9617, 0.9395, 0.9617, 0.942, 0.9709, 0.9478, 0.9709, 0.946, 0.9617, 0.9379, 0.9617, 0.9395, 0.9709, 0.946, 0.9709, 0.9448, 0.9616, 0.9373, 0.9617, 0.9379, 0.9709, 0.9448, 0.9709, 0.9444, 0.9616, 0.9377, 0.9616, 0.9373, 0.9709, 0.9444, 0.9708, 0.9447, 0.9616, 0.9391, 0.9616, 0.9377, 0.9708, 0.9447, 0.9708, 0.9457, 0.9615, 0.9415, 0.9616, 0.9391, 0.9708, 0.9457, 0.9708, 0.9475, 0.9615, 0.9447, 0.9615, 0.9415, 0.9708, 0.9475, 0.9708, 0.9498, 0.9615, 0.9486, 0.9615, 0.9447, 0.9708, 0.9498, 0.9708, 0.9527, 0.9615, 0.9532, 0.9615, 0.9486, 0.9708, 0.9527, 0.9708, 0.956, 0.9615, 0.9581, 0.9615, 0.9532, 0.9708, 0.956, 0.9708, 0.9595, 0.9615, 0.9632, 0.9615, 0.9581, 0.9708, 0.9595, 0.9708, 0.9633, 0.9616, 0.9684, 0.9615, 0.9632, 0.9708, 0.9633, 0.9708, 0.9671, 0.9616, 0.9733, 0.9616, 0.9684, 0.9708, 0.9671, 0.9708, 0.9707, 0.9616, 0.9779, 0.9616, 0.9733, 0.9708, 0.9707, 0.9709, 0.974, 0.9617, 0.982, 0.9616, 0.9779, 0.9709, 0.974, 0.9709, 0.977, 0.9617, 0.9853, 0.9617, 0.982, 0.9709, 0.977, 0.9709, 0.9794, 0.9617, 0.9878, 0.9617, 0.9853, 0.9709, 0.9794, 0.9709, 0.9813, 0.9618, 0.9894, 0.9617, 0.9878, 0.9709, 0.9813, 0.971, 0.9824, 0.9618, 0.99, 0.9618, 0.9894, 0.971, 0.9824, 0.971, 0.9828, 0.9619, 0.9896, 0.9618, 0.99, 0.971, 0.9828, 0.971, 0.9825, 0.9619, 0.9882, 0.9619, 0.9896, 0.971, 0.9825, 0.9711, 0.9815, 0.9619, 0.9858, 0.9619, 0.9882, 0.9711, 0.9815, 0.9711, 0.9798, 0.9619, 0.9826, 0.9619, 0.9858, 0.9711, 0.9798, 0.9711, 0.9774, 0.9619, 0.9787, 0.9619, 0.9826, 0.9711, 0.9774, 0.9711, 0.9746, 0.9619, 0.9742, 0.9619, 0.9787, 0.9711, 0.9746, 0.9711, 0.9713, 0.9619, 0.9692, 0.9619, 0.9742, 0.9711, 0.9713, 0.9711, 0.9677, 0.9619, 0.9641, 0.9619, 0.9692, 0.9711, 0.9677, 0.9711, 0.964, 0.9619, 0.959, 0.9619, 0.9641, 0.9711, 0.964, 0.9711, 0.9602, 0.9619, 0.954, 0.9619, 0.959, 0.9711, 0.9602, 0.971, 0.9566, 0.9618, 0.9494, 0.9619, 0.954, 0.971, 0.9566, 0.971, 0.9532, 0.9618, 0.9453, 0.9618, 0.9494, 0.971, 0.9532, 0.971, 0.9503, 0.971, 0.9503, 0.971, 0.9532, 0.971, 0.9577, 0.971, 0.956, 0.971, 0.9532, 0.971, 0.9566, 0.971, 0.9596, 0.971, 0.9577, 0.971, 0.9566, 0.9711, 0.9602, 0.971, 0.9617, 0.971, 0.9596, 0.9711, 0.9602, 0.9711, 0.964, 0.971, 0.9638, 0.971, 0.9617, 0.9711, 0.964, 0.9711, 0.9677, 0.971, 0.9659, 0.971, 0.9638, 0.9711, 0.9677, 0.9711, 0.9713, 0.971, 0.968, 0.971, 0.9659, 0.9711, 0.9713, 0.9711, 0.9746, 0.971, 0.9699, 0.971, 0.968, 0.9711, 0.9746, 0.9711, 0.9774, 0.971, 0.9715, 0.971, 0.9699, 0.9711, 0.9774, 0.9711, 0.9798, 0.971, 0.9728, 0.971, 0.9715, 0.9711, 0.9798, 0.9711, 0.9815, 0.971, 0.9738, 0.971, 0.9728, 0.9711, 0.9815, 0.971, 0.9825, 0.971, 0.9744, 0.971, 0.9738, 0.971, 0.9825, 0.971, 0.9828, 0.971, 0.9746, 0.971, 0.9744, 0.971, 0.9828, 0.971, 0.9824, 0.971, 0.9743, 0.971, 0.9746, 0.971, 0.9824, 0.9709, 0.9813, 0.9709, 0.9737, 0.971, 0.9743, 0.9709, 0.9813, 0.9709, 0.9794, 0.9709, 0.9726, 0.9709, 0.9737, 0.9709, 0.9794, 0.9709, 0.977, 0.9709, 0.9712, 0.9709, 0.9726, 0.9709, 0.977, 0.9709, 0.974, 0.9709, 0.9695, 0.9709, 0.9712, 0.9709, 0.974, 0.9708, 0.9707, 0.9709, 0.9676, 0.9709, 0.9695, 0.9708, 0.9707, 0.9708, 0.9671, 0.9709, 0.9656, 0.9709, 0.9676, 0.9708, 0.9671, 0.9708, 0.9633, 0.9709, 0.9634, 0.9709, 0.9656, 0.9708, 0.9633, 0.9708, 0.9595, 0.9708, 0.9613, 0.9709, 0.9634, 0.9708, 0.9595, 0.9708, 0.956, 0.9708, 0.9593, 0.9708, 0.9613, 0.9708, 0.956, 0.9708, 0.9527, 0.9708, 0.9574, 0.9708, 0.9593, 0.9708, 0.9527, 0.9708, 0.9498, 0.9708, 0.9558, 0.9708, 0.9574, 0.9708, 0.9498, 0.9708, 0.9475, 0.9709, 0.9544, 0.9708, 0.9558, 0.9708, 0.9475, 0.9708, 0.9457, 0.9709, 0.9534, 0.9709, 0.9544, 0.9708, 0.9457, 0.9708, 0.9447, 0.9709, 0.9529, 0.9709, 0.9534, 0.9708, 0.9447, 0.9709, 0.9444, 0.9709, 0.9527, 0.9709, 0.9529, 0.9709, 0.9444, 0.9709, 0.9448, 0.9709, 0.9529, 0.9709, 0.9527, 0.9709, 0.9448, 0.9709, 0.946, 0.9709, 0.9536, 0.9709, 0.9529, 0.9709, 0.946, 0.9709, 0.9478, 0.9709, 0.9546, 0.9709, 0.9536, 0.9709, 0.9478, 0.971, 0.9503, 0.971, 0.956, 0.9709, 0.9546, 0.9709, 0.9546, 0.971, 0.956, 0.7468, 0.9569, 0.7468, 0.9555, 0.9709, 0.9536, 0.9709, 0.9546, 0.7468, 0.9555, 0.7468, 0.9545, 0.9709, 0.9529, 0.9709, 0.9536, 0.7468, 0.9545, 0.7468, 0.9538, 0.9709, 0.9527, 0.9709, 0.9529, 0.7468, 0.9538, 0.7468, 0.9536, 0.9709, 0.9529, 0.9709, 0.9527, 0.7468, 0.9536, 0.7467, 0.9538, 0.9709, 0.9534, 0.9709, 0.9529, 0.7467, 0.9538, 0.7467, 0.9543, 0.9709, 0.9544, 0.9709, 0.9534, 0.7467, 0.9543, 0.7467, 0.9553, 0.9708, 0.9558, 0.9709, 0.9544, 0.7467, 0.9553, 0.7467, 0.9567, 0.9708, 0.9574, 0.9708, 0.9558, 0.7467, 0.9567, 0.7467, 0.9583, 0.9708, 0.9593, 0.9708, 0.9574, 0.7467, 0.9583, 0.7467, 0.9602, 0.9708, 0.9613, 0.9708, 0.9593, 0.7467, 0.9602, 0.7467, 0.9622, 0.9709, 0.9634, 0.9708, 0.9613, 0.7467, 0.9622, 0.7467, 0.9643, 0.9709, 0.9656, 0.9709, 0.9634, 0.7467, 0.9643, 0.7467, 0.9665, 0.9709, 0.9676, 0.9709, 0.9656, 0.7467, 0.9665, 0.7467, 0.9685, 0.9709, 0.9695, 0.9709, 0.9676, 0.7467, 0.9685, 0.7468, 0.9704, 0.9709, 0.9712, 0.9709, 0.9695, 0.7468, 0.9704, 0.7468, 0.9721, 0.9709, 0.9726, 0.9709, 0.9712, 0.7468, 0.9721, 0.7468, 0.9735, 0.9709, 0.9737, 0.9709, 0.9726, 0.7468, 0.9735, 0.7468, 0.9746, 0.971, 0.9743, 0.9709, 0.9737, 0.7468, 0.9746, 0.7468, 0.9752, 0.971, 0.9746, 0.971, 0.9743, 0.7468, 0.9752, 0.7468, 0.9755, 0.971, 0.9744, 0.971, 0.9746, 0.7468, 0.9755, 0.7469, 0.9753, 0.971, 0.9738, 0.971, 0.9744, 0.7469, 0.9753, 0.7469, 0.9747, 0.971, 0.9728, 0.971, 0.9738, 0.7469, 0.9747, 0.7469, 0.9737, 0.971, 0.9715, 0.971, 0.9728, 0.7469, 0.9737, 0.7469, 0.9724, 0.971, 0.9699, 0.971, 0.9715, 0.7469, 0.9724, 0.7469, 0.9708, 0.971, 0.968, 0.971, 0.9699, 0.7469, 0.9708, 0.7469, 0.9689, 0.971, 0.9659, 0.971, 0.968, 0.7469, 0.9689, 0.7469, 0.9668, 0.971, 0.9638, 0.971, 0.9659, 0.7469, 0.9668, 0.7469, 0.9647, 0.971, 0.9617, 0.971, 0.9638, 0.7469, 0.9647, 0.7469, 0.9626, 0.971, 0.9596, 0.971, 0.9617, 0.7469, 0.9626, 0.7469, 0.9605, 0.971, 0.9577, 0.971, 0.9596, 0.7469, 0.9605, 0.7468, 0.9586, 0.971, 0.956, 0.971, 0.9577, 0.7468, 0.9586, 0.7468, 0.9569, 0.7468, 0.9645, 0.7468, 0.9569, 0.7468, 0.9586, 0.7468, 0.9645, 0.7468, 0.9586, 0.7469, 0.9605, 0.7468, 0.9645, 0.7469, 0.9605, 0.7469, 0.9626, 0.7468, 0.9645, 0.7469, 0.9626, 0.7469, 0.9647, 0.7468, 0.9645, 0.7469, 0.9647, 0.7469, 0.9668, 0.7468, 0.9645, 0.7469, 0.9668, 0.7469, 0.9689, 0.7468, 0.9645, 0.7469, 0.9689, 0.7469, 0.9708, 0.7468, 0.9645, 0.7469, 0.9708, 0.7469, 0.9724, 0.7468, 0.9645, 0.7469, 0.9724, 0.7469, 0.9737, 0.7468, 0.9645, 0.7469, 0.9737, 0.7469, 0.9747, 0.7468, 0.9645, 0.7469, 0.9747, 0.7469, 0.9753, 0.7468, 0.9645, 0.7469, 0.9753, 0.7468, 0.9755, 0.7468, 0.9645, 0.7468, 0.9755, 0.7468, 0.9752, 0.7468, 0.9645, 0.7468, 0.9752, 0.7468, 0.9746, 0.7468, 0.9645, 0.7468, 0.9746, 0.7468, 0.9735, 0.7468, 0.9645, 0.7468, 0.9735, 0.7468, 0.9721, 0.7468, 0.9645, 0.7468, 0.9721, 0.7468, 0.9704, 0.7468, 0.9645, 0.7468, 0.9704, 0.7467, 0.9685, 0.7468, 0.9645, 0.7467, 0.9685, 0.7467, 0.9665, 0.7468, 0.9645, 0.7467, 0.9665, 0.7467, 0.9643, 0.7468, 0.9645, 0.7467, 0.9643, 0.7467, 0.9622, 0.7468, 0.9645, 0.7467, 0.9622, 0.7467, 0.9602, 0.7468, 0.9645, 0.7467, 0.9602, 0.7467, 0.9583, 0.7468, 0.9645, 0.7467, 0.9583, 0.7467, 0.9567, 0.7468, 0.9645, 0.7467, 0.9567, 0.7467, 0.9553, 0.7468, 0.9645, 0.7467, 0.9553, 0.7467, 0.9543, 0.7468, 0.9645, 0.7467, 0.9543, 0.7467, 0.9538, 0.7468, 0.9645, 0.7467, 0.9538, 0.7468, 0.9536, 0.7468, 0.9645, 0.7468, 0.9536, 0.7468, 0.9538, 0.7468, 0.9645, 0.7468, 0.9538, 0.7468, 0.9545, 0.7468, 0.9645, 0.7468, 0.9545, 0.7468, 0.9555, 0.7468, 0.9555, 0.7468, 0.9569, 0.7468, 0.9645, 0.3178, 0.4433, 0.3076, 0.4929, 0.3272, 0.4432, 0.3178, 0.4433, 0.2937, 0.4929, 0.3076, 0.4929, 0.3272, 0.4432, 0.4864, 0.4929, 0.4558, 0.4432, 0.4864, 0.4929, 0.3272, 0.4432, 0.3076, 0.4929, 0.4558, 0.4432, 0.5003, 0.4929, 0.4652, 0.4433, 0.5003, 0.4929, 0.4558, 0.4432, 0.4864, 0.4929, 0.308, 0.4224, 0.2965, 0.4929, 0.2827, 0.4929, 0.2965, 0.4929, 0.308, 0.4224, 0.3186, 0.4224, 0.3535, 0.4523, 0.3573, 0.4694, 0.3548, 0.4694, 0.3573, 0.4694, 0.3535, 0.4523, 0.3586, 0.4523, 0.4643, 0.4224, 0.5003, 0.4929, 0.4864, 0.4929, 0.5003, 0.4929, 0.4643, 0.4224, 0.4749, 0.4224, 0.3178, 0.4433, 0.2937, 0.4929, 0.2937, 0.4929, 0.3178, 0.4364, 0.2937, 0.4929, 0.3178, 0.4433, 0.6489, 0.4158, 0.584, 0.4875, 0.6489, 0.4875, 0.584, 0.4875, 0.6489, 0.4158, 0.6291, 0.4158, 0.6665, 0.7348, 0.6552, 0.7348, 0.6665, 0.7348, 0.6552, 0.7348, 0.6665, 0.7348, 0.6552, 0.7348, 0.6665, 0.7348, 0.6552, 0.7348, 0.6665, 0.7348, 0.6552, 0.7348, 0.6665, 0.7348, 0.6552, 0.7348, 0.6665, 0.7348, 0.6552, 0.7348, 0.6665, 0.7348, 0.6552, 0.7348, 0.6665, 0.7348, 0.6552, 0.7348, 0.6489, 0.7348, 0.5524, 0.7355, 0.6489, 0.7348, 0.5524, 0.7355, 0.6489, 0.7348, 0.5522, 0.7348, 0.6489, 0.7348, 0.5524, 0.7355, 0.6489, 0.7348, 0.5524, 0.7355, 0.6489, 0.7348, 0.5524, 0.7355, 0.6489, 0.7348, 0.5522, 0.7348, 0.6489, 0.7348, 0.5522, 0.7348, 0.6489, 0.7348, 0.5524, 0.7355, 0.5003, 0.4929, 0.4652, 0.4364, 0.4652, 0.4433, 0.4652, 0.4364, 0.5003, 0.4929, 0.5003, 0.4929, 0.6292, 0.4158, 0.6489, 0.4875, 0.584, 0.4875, 0.4652, 0.4433, 0.4559, 0.4364, 0.4558, 0.4432, 0.4559, 0.4364, 0.4652, 0.4433, 0.4652, 0.4364, 0.4558, 0.4432, 0.3269, 0.4364, 0.3272, 0.4432, 0.3269, 0.4364, 0.4558, 0.4432, 0.4559, 0.4364, 0.3272, 0.4432, 0.3178, 0.4364, 0.3178, 0.4433, 0.3178, 0.4364, 0.3272, 0.4432, 0.3269, 0.4364, 0.6489, 0.4158, 0.6291, 0.4158, 0.6489, 0.4158, 0.4559, 0.4364, 0.3187, 0.4224, 0.3269, 0.4364, 0.3187, 0.4224, 0.4559, 0.4364, 0.4643, 0.4224, 0.6489, 0.4158, 0.6291, 0.4158, 0.6489, 0.4158, 0.6291, 0.4158, 0.6291, 0.4158, 0.6201, 0.4158, 0.2827, 0.4929, 0.3178, 0.4364, 0.308, 0.4224, 0.3178, 0.4364, 0.2827, 0.4929, 0.2937, 0.4929, 0.6489, 0.7348, 0.6552, 0.7348, 0.6489, 0.7348, 0.6552, 0.7348, 0.6489, 0.7348, 0.6552, 0.7348, 0.6489, 0.7348, 0.6552, 0.7348, 0.6489, 0.7348, 0.6552, 0.7348, 0.6489, 0.7348, 0.6552, 0.7348, 0.6489, 0.7348, 0.6552, 0.7348, 0.6489, 0.7348, 0.6552, 0.7348, 0.6489, 0.7348, 0.6552, 0.7348, 0.6489, 0.4158, 0.6552, 0.4875, 0.6489, 0.4875, 0.5003, 0.4929, 0.4749, 0.4224, 0.4652, 0.4364, 0.4643, 0.4224, 0.4652, 0.4364, 0.4749, 0.4224, 0.4652, 0.4364, 0.4643, 0.4224, 0.4559, 0.4364, 0.308, 0.4224, 0.3269, 0.4364, 0.3186, 0.4224, 0.3269, 0.4364, 0.308, 0.4224, 0.3178, 0.4364, 0.2937, 0.4929, 0.3007, 0.5628, 0.3076, 0.4929, 0.3007, 0.5628, 0.2937, 0.4929, 0.2857, 0.5628, 0.3076, 0.4929, 0.494, 0.5628, 0.4864, 0.4929, 0.494, 0.5628, 0.3076, 0.4929, 0.3007, 0.5628, 0.4864, 0.4929, 0.509, 0.5628, 0.5003, 0.4929, 0.509, 0.5628, 0.4864, 0.4929, 0.494, 0.5628, 0.2965, 0.4929, 0.2738, 0.5628, 0.2827, 0.4929, 0.2738, 0.5628, 0.2965, 0.4929, 0.2888, 0.5628, 0.4864, 0.4929, 0.2888, 0.5628, 0.2965, 0.4929, 0.2888, 0.5628, 0.4864, 0.4929, 0.494, 0.5628, 0.5003, 0.4929, 0.494, 0.5628, 0.4864, 0.4929, 0.494, 0.5628, 0.5003, 0.4929, 0.509, 0.5628, 0.2937, 0.4929, 0.2857, 0.5628, 0.2937, 0.4929, 0.2857, 0.5628, 0.2937, 0.4929, 0.2857, 0.5628, 0.584, 0.4875, 0.6489, 0.5585, 0.6489, 0.4875, 0.6489, 0.5585, 0.584, 0.4875, 0.5627, 0.5585, 0.6665, 0.4875, 0.6552, 0.5585, 0.6552, 0.4875, 0.6552, 0.5585, 0.6665, 0.4875, 0.6665, 0.5585, 0.6489, 0.4875, 0.5627, 0.5585, 0.584, 0.4875, 0.5627, 0.5585, 0.6489, 0.4875, 0.6489, 0.5585, 0.2827, 0.4929, 0.2857, 0.5628, 0.2937, 0.4929, 0.2857, 0.5628, 0.2827, 0.4929, 0.2738, 0.5628, 0.6552, 0.4875, 0.6489, 0.5585, 0.6489, 0.4875, 0.6489, 0.5585, 0.6552, 0.4875, 0.6552, 0.5585, 0.2857, 0.5628, 0.2888, 0.7363, 0.3007, 0.5628, 0.2888, 0.7363, 0.2857, 0.5628, 0.2738, 0.7363, 0.2857, 0.5628, 0.2738, 0.7363, 0.2857, 0.5628, 0.2738, 0.7363, 0.2857, 0.5628, 0.2738, 0.7363, 0.3007, 0.5628, 0.494, 0.7363, 0.494, 0.5628, 0.494, 0.7363, 0.3007, 0.5628, 0.2888, 0.7363, 0.494, 0.5628, 0.509, 0.7363, 0.509, 0.5628, 0.509, 0.7363, 0.494, 0.5628, 0.494, 0.7363, 0.6665, 0.5585, 0.6552, 0.7348, 0.6552, 0.5585, 0.6552, 0.7348, 0.6665, 0.5585, 0.6665, 0.7348, 0.2888, 0.5628, 0.2738, 0.7363, 0.2738, 0.5628, 0.2738, 0.7363, 0.2888, 0.5628, 0.2888, 0.7363, 0.5627, 0.5585, 0.6489, 0.7348, 0.6489, 0.5585, 0.6489, 0.7348, 0.5627, 0.5585, 0.5522, 0.7348, 0.494, 0.5628, 0.2888, 0.7363, 0.2888, 0.5628, 0.2888, 0.7363, 0.494, 0.5628, 0.494, 0.7363, 0.6489, 0.5585, 0.5522, 0.7348, 0.5627, 0.5585, 0.5522, 0.7348, 0.6489, 0.5585, 0.6489, 0.7348, 0.509, 0.5628, 0.494, 0.7363, 0.494, 0.5628, 0.494, 0.7363, 0.509, 0.5628, 0.509, 0.7363, 0.2738, 0.5628, 0.2738, 0.7363, 0.2857, 0.5628, 0.6552, 0.7348, 0.6489, 0.5585, 0.6489, 0.7348, 0.6552, 0.5585, 0.6489, 0.7348, 0.6489, 0.5585, 0.6489, 0.7348, 0.6552, 0.5585, 0.6552, 0.7348, 0.6201, 0.4158, 0.6291, 0.4158, 0.6201, 0.4158, 0.6291, 0.4158, 0.6201, 0.4158, 0.6291, 0.4158, 0.6201, 0.4158, 0.6291, 0.4158, 0.6552, 0.4301, 0.3187, 0.4224, 0.3186, 0.4224, 0.3269, 0.4364, 0.3186, 0.4224, 0.3505, 0.4695, 0.2965, 0.4929, 0.3505, 0.4695, 0.3186, 0.4224, 0.3445, 0.4523, 0.2965, 0.4929, 0.3617, 0.4695, 0.4864, 0.4929, 0.3617, 0.4695, 0.2965, 0.4929, 0.3505, 0.4695, 0.4864, 0.4929, 0.3674, 0.4523, 0.4643, 0.4224, 0.3674, 0.4523, 0.4864, 0.4929, 0.3617, 0.4695, 0.4643, 0.4224, 0.3445, 0.4523, 0.3186, 0.4224, 0.3445, 0.4523, 0.4643, 0.4224, 0.3674, 0.4523, 0.3445, 0.4523, 0.3528, 0.4694, 0.3505, 0.4695, 0.3528, 0.4694, 0.3445, 0.4523, 0.3493, 0.4523, 0.7965, 0.896, 0.7965, 0.896, 0.7965, 0.896, 0.7965, 0.896, 0.7965, 0.896, 0.7965, 0.896, 0.3617, 0.4695, 0.3627, 0.4523, 0.3674, 0.4523, 0.3627, 0.4523, 0.3617, 0.4695, 0.3594, 0.4694, 0.7748, 0.8824, 0.7748, 0.8902, 0.7748, 0.8824, 0.7748, 0.8902, 0.7748, 0.8824, 0.7748, 0.8902, 0.3493, 0.4523, 0.3548, 0.4694, 0.3528, 0.4694, 0.3548, 0.4694, 0.3493, 0.4523, 0.3535, 0.4523, 0.7965, 0.896, 0.7965, 0.896, 0.7965, 0.896, 0.7965, 0.896, 0.7965, 0.896, 0.7965, 0.896, 0.3594, 0.4694, 0.3586, 0.4523, 0.3627, 0.4523, 0.3586, 0.4523, 0.3594, 0.4694, 0.3573, 0.4694, 0.7748, 0.8902, 0.7748, 0.8924, 0.7748, 0.8902, 0.7748, 0.8924, 0.7748, 0.8902, 0.7748, 0.8924, 0.6489, 0.4158, 0.6291, 0.4158, 0.6291, 0.4158, 0.6201, 0.4158, 0.6291, 0.4158, 0.6292, 0.4158, 0.6489, 0.4875, 0.6292, 0.4158, 0.6489, 0.4158, 0.6291, 0.4158, 0.6489, 0.4158, 0.6292, 0.4158, 0.4643, 0.4224, 0.4559, 0.4364, 0.4643, 0.4224, 0.9567, 0.5897, 0.9567, 0.5897, 0.9665, 0.5897, 0.9665, 0.5897, 0.9665, 0.5897, 0.9665, 0.4955, 0.9665, 0.4955, 0.9665, 0.5897, 0.9665, 0.5897, 0.9665, 0.4955, 0.9567, 0.4955, 0.9567, 0.5897, 0.9567, 0.5897, 0.9567, 0.4955, 0.9567, 0.4955, 0.9567, 0.5897, 0.9567, 0.5897, 0.9567, 0.4955, 0.9665, 0.4955, 0.9665, 0.5897, 0.9665, 0.4955, 0.9567, 0.4955, 0.9567, 0.3945, 0.9665, 0.3945, 0.9567, 0.4955, 0.9567, 0.4955, 0.9567, 0.3945, 0.9567, 0.3945, 0.9567, 0.4955, 0.9665, 0.4955, 0.9665, 0.3945, 0.9567, 0.3945, 0.9665, 0.4955, 0.9665, 0.4955, 0.9665, 0.3945, 0.9665, 0.3945, 0.9665, 0.3945, 0.9665, 0.3945, 0.9665, 0.2935, 0.9665, 0.2935, 0.9567, 0.3945, 0.9665, 0.3945, 0.9665, 0.2935, 0.9567, 0.2935, 0.9567, 0.3945, 0.9567, 0.3945, 0.9567, 0.2935, 0.9567, 0.2935, 0.9665, 0.3945, 0.9567, 0.3945, 0.9567, 0.2935, 0.9665, 0.2935, 0.9665, 0.2935, 0.9567, 0.2935, 0.9567, 0.1723, 0.9665, 0.1723, 0.9567, 0.2935, 0.9567, 0.2935, 0.9567, 0.1723, 0.9567, 0.1723, 0.9567, 0.2935, 0.9665, 0.2935, 0.9665, 0.1723, 0.9567, 0.1723, 0.9665, 0.2935, 0.9665, 0.2935, 0.9665, 0.1723, 0.9665, 0.1723, 0.9665, 0.1723, 0.9665, 0.1723, 0.9665, 0.0511, 0.9665, 0.0511, 0.9567, 0.1723, 0.9665, 0.1723, 0.9665, 0.0511, 0.9567, 0.0511, 0.9665, 0.1723, 0.9567, 0.1723, 0.9567, 0.0511, 0.9665, 0.0511, 0.9665, 0.0511, 0.9567, 0.0511, 0.9567, 0.0511, 0.9665, 0.0511, 0.9567, 0.0511, 0.9567, 0.1723, 0.8557, 0.1723, 0.8557, 0.0511, 0.9567, 0.0511, 0.9567, 0.0511, 0.8557, 0.0511, 0.8557, 0.0511, 0.9567, 0.1723, 0.9567, 0.0511, 0.8557, 0.0511, 0.8557, 0.1723, 0.9567, 0.1723, 0.9567, 0.1723, 0.8557, 0.1723, 0.8557, 0.1723, 0.8557, 0.1723, 0.8557, 0.1723, 0.7547, 0.1723, 0.7547, 0.1723, 0.8557, 0.1723, 0.8557, 0.0511, 0.7547, 0.0511, 0.7547, 0.1723, 0.8557, 0.0511, 0.8557, 0.0511, 0.7547, 0.0511, 0.7547, 0.0511, 0.8557, 0.0511, 0.8557, 0.1723, 0.7547, 0.1723, 0.7547, 0.0511, 0.7547, 0.1723, 0.7547, 0.1723, 0.7547, 0.0511, 0.7547, 0.0511])
me_box03.materials.append(mat_1___default)
me_box03.use_remesh_preserve_volume = False
me_box03.use_remesh_preserve_attributes = False
me_box03.use_mirror_vertex_groups = False
me_box03.update()

# ---- objects
ob_point = bpy.data.objects.new('Point', light_point)
ob_box03 = bpy.data.objects.new('Box03', me_box03)
ob_lamp = bpy.data.objects.new('Lamp', light_lamp)
ob_camera = bpy.data.objects.new('Camera', cam_camera)

# ---- transforms, parenting, visibility, modifiers, constraints
ob_point.location = (4.323, -5.314, 4.667)
ob_point.scale = (-6.026, -6.026, -6.026)
ob_point.lineart.crease_threshold = 0.0
ob_box03.location = (0.0, 0.0, 0.0)
ob_box03.lineart.crease_threshold = 0.0
ob_lamp.location = (-0.07906, -0.1516, 0.6999)
ob_lamp.rotation_euler = (0.6503, 0.05522, 1.866)
ob_lamp.scale = (0.01991, 0.01991, 0.01991)
ob_lamp.lock_rotations_4d = False
ob_lamp.empty_display_type = 'ARROWS'
ob_lamp.color = (0.0, 0.0, 0.0, 0.0)
ob_lamp.lineart.crease_threshold = 0.0
ob_camera.location = (7.521, -6.178, 5.381)
ob_camera.rotation_euler = (1.109, 0.01082, 0.8149)
ob_camera.scale = (0.01991, 0.01991, 0.01991)
ob_camera.lock_rotations_4d = False
ob_camera.empty_display_type = 'ARROWS'
ob_camera.color = (0.0, 0.0, 0.0, 0.0)
ob_camera.display_type = 'WIRE'
ob_camera.lineart.crease_threshold = 0.0

# ---- collection membership
col_collection_1.objects.link(ob_point)
col_collection_1.objects.link(ob_box03)
col_collection_1.objects.link(ob_lamp)
col_collection_1.objects.link(ob_camera)

# ---- scene / render settings (as saved in the file)
scene.camera = ob_camera
scene.frame_start = 1; scene.frame_end = 250; scene.frame_set(5)
scene.render.engine = 'BLENDER_EEVEE_NEXT'
scene.render.image_settings.color_mode = 'RGB'
scene.render.image_settings.compression = 90
scene.render.resolution_percentage = 50
scene.render.dither_intensity = 0.0
scene.render.bake_margin = 2
scene.render.bake_bias = 0.0
scene.cycles.use_denoising = False
scene.cycles.samples = 10
scene.cycles.sampling_pattern = 'TABULATED_SOBOL'
scene.cycles.light_sampling_threshold = 0.0
scene.cycles.use_adaptive_sampling = False
scene.cycles.use_light_tree = False
scene.cycles.blur_glossy = 0.0
scene.cycles.volume_bounces = 1
scene.cycles.pixel_filter_type = 'GAUSSIAN'
scene.cycles.sample_clamp_indirect = 0.0
scene.view_settings.view_transform = 'Standard'
bpy.context.view_layer.update()
